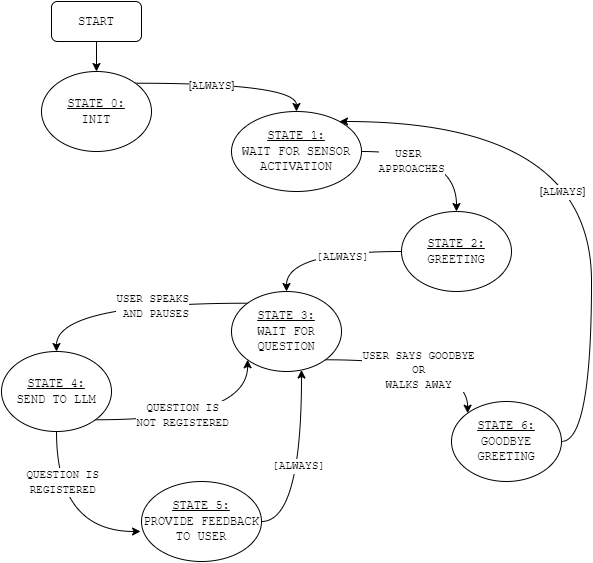

The diagram above was exported from draw.io. Its source (the exported page's mxGraphModel, read from the mxfile embedded in the PNG):
<mxGraphModel dx="1338" dy="820" grid="1" gridSize="10" guides="1" tooltips="1" connect="1" arrows="1" fold="1" page="1" pageScale="1" pageWidth="1100" pageHeight="850" math="0" shadow="0">
  <root>
    <mxCell id="0" />
    <mxCell id="1" parent="0" />
    <mxCell id="3aELBz065f2t_cWxThAi-9" value="" style="edgeStyle=orthogonalEdgeStyle;rounded=0;orthogonalLoop=1;jettySize=auto;html=1;" edge="1" parent="1" source="3aELBz065f2t_cWxThAi-1" target="3aELBz065f2t_cWxThAi-2">
      <mxGeometry relative="1" as="geometry" />
    </mxCell>
    <mxCell id="3aELBz065f2t_cWxThAi-1" value="&lt;div&gt;&lt;font face=&quot;Courier New&quot;&gt;START&lt;/font&gt;&lt;/div&gt;" style="rounded=1;whiteSpace=wrap;html=1;" vertex="1" parent="1">
      <mxGeometry x="130" y="30" width="90" height="40" as="geometry" />
    </mxCell>
    <mxCell id="3aELBz065f2t_cWxThAi-11" style="edgeStyle=orthogonalEdgeStyle;curved=1;rounded=0;orthogonalLoop=1;jettySize=auto;html=1;exitX=1;exitY=0;exitDx=0;exitDy=0;entryX=0.5;entryY=0;entryDx=0;entryDy=0;" edge="1" parent="1" source="3aELBz065f2t_cWxThAi-2" target="3aELBz065f2t_cWxThAi-3">
      <mxGeometry relative="1" as="geometry" />
    </mxCell>
    <mxCell id="3aELBz065f2t_cWxThAi-24" value="[&lt;font face=&quot;Courier New&quot;&gt;ALWAYS&lt;/font&gt;]" style="edgeLabel;html=1;align=center;verticalAlign=middle;resizable=0;points=[];" vertex="1" connectable="0" parent="3aELBz065f2t_cWxThAi-11">
      <mxGeometry x="-0.5342" y="-3" relative="1" as="geometry">
        <mxPoint x="32" as="offset" />
      </mxGeometry>
    </mxCell>
    <mxCell id="3aELBz065f2t_cWxThAi-2" value="&lt;u&gt;&lt;font face=&quot;Courier New&quot;&gt;STATE 0:&lt;/font&gt;&lt;/u&gt;&lt;div&gt;&lt;font face=&quot;Courier New&quot;&gt;INIT&lt;/font&gt;&lt;/div&gt;" style="ellipse;whiteSpace=wrap;html=1;" vertex="1" parent="1">
      <mxGeometry x="120" y="100" width="110" height="80" as="geometry" />
    </mxCell>
    <mxCell id="3aELBz065f2t_cWxThAi-12" style="edgeStyle=orthogonalEdgeStyle;curved=1;rounded=0;orthogonalLoop=1;jettySize=auto;html=1;exitX=1;exitY=0.5;exitDx=0;exitDy=0;entryX=0.5;entryY=0;entryDx=0;entryDy=0;" edge="1" parent="1" source="3aELBz065f2t_cWxThAi-3" target="3aELBz065f2t_cWxThAi-4">
      <mxGeometry relative="1" as="geometry" />
    </mxCell>
    <mxCell id="3aELBz065f2t_cWxThAi-26" value="&lt;font face=&quot;Courier New&quot;&gt;USER&amp;nbsp;&lt;/font&gt;&lt;div&gt;&lt;font face=&quot;Courier New&quot;&gt;APPROACHES&lt;/font&gt;&lt;/div&gt;" style="edgeLabel;html=1;align=center;verticalAlign=middle;resizable=0;points=[];" vertex="1" connectable="0" parent="3aELBz065f2t_cWxThAi-12">
      <mxGeometry x="-0.3677" y="-9" relative="1" as="geometry">
        <mxPoint as="offset" />
      </mxGeometry>
    </mxCell>
    <mxCell id="3aELBz065f2t_cWxThAi-3" value="&lt;u&gt;&lt;font face=&quot;Courier New&quot;&gt;STATE 1:&lt;/font&gt;&lt;/u&gt;&lt;div&gt;&lt;font face=&quot;Courier New&quot;&gt;WAIT FOR SENSOR ACTIVATION&lt;/font&gt;&lt;/div&gt;" style="ellipse;whiteSpace=wrap;html=1;" vertex="1" parent="1">
      <mxGeometry x="310" y="140" width="130" height="80" as="geometry" />
    </mxCell>
    <mxCell id="3aELBz065f2t_cWxThAi-15" style="edgeStyle=orthogonalEdgeStyle;curved=1;rounded=0;orthogonalLoop=1;jettySize=auto;html=1;exitX=0;exitY=0.5;exitDx=0;exitDy=0;entryX=0.5;entryY=0;entryDx=0;entryDy=0;" edge="1" parent="1" source="3aELBz065f2t_cWxThAi-4" target="3aELBz065f2t_cWxThAi-5">
      <mxGeometry relative="1" as="geometry" />
    </mxCell>
    <mxCell id="3aELBz065f2t_cWxThAi-27" value="&lt;font face=&quot;Courier New&quot;&gt;[ALWAYS]&lt;/font&gt;" style="edgeLabel;html=1;align=center;verticalAlign=middle;resizable=0;points=[];" vertex="1" connectable="0" parent="3aELBz065f2t_cWxThAi-15">
      <mxGeometry x="-0.2258" y="5" relative="1" as="geometry">
        <mxPoint as="offset" />
      </mxGeometry>
    </mxCell>
    <mxCell id="3aELBz065f2t_cWxThAi-4" value="&lt;u&gt;&lt;font face=&quot;Courier New&quot;&gt;STATE 2:&lt;/font&gt;&lt;/u&gt;&lt;div&gt;&lt;font face=&quot;Courier New&quot;&gt;GREETING&lt;/font&gt;&lt;/div&gt;" style="ellipse;whiteSpace=wrap;html=1;" vertex="1" parent="1">
      <mxGeometry x="480" y="240" width="110" height="80" as="geometry" />
    </mxCell>
    <mxCell id="3aELBz065f2t_cWxThAi-16" style="edgeStyle=orthogonalEdgeStyle;curved=1;rounded=0;orthogonalLoop=1;jettySize=auto;html=1;exitX=1;exitY=1;exitDx=0;exitDy=0;entryX=0;entryY=0;entryDx=0;entryDy=0;" edge="1" parent="1" source="3aELBz065f2t_cWxThAi-5" target="3aELBz065f2t_cWxThAi-8">
      <mxGeometry relative="1" as="geometry" />
    </mxCell>
    <mxCell id="3aELBz065f2t_cWxThAi-32" value="&lt;font face=&quot;Courier New&quot;&gt;USER SAYS GOODBYE&lt;/font&gt;&lt;div&gt;&lt;font face=&quot;Courier New&quot;&gt;OR&lt;/font&gt;&lt;/div&gt;&lt;div&gt;&lt;font face=&quot;Courier New&quot;&gt;WALKS AWAY&lt;/font&gt;&lt;/div&gt;" style="edgeLabel;html=1;align=center;verticalAlign=middle;resizable=0;points=[];" vertex="1" connectable="0" parent="3aELBz065f2t_cWxThAi-16">
      <mxGeometry x="-0.0481" y="-10" relative="1" as="geometry">
        <mxPoint as="offset" />
      </mxGeometry>
    </mxCell>
    <mxCell id="3aELBz065f2t_cWxThAi-17" style="edgeStyle=orthogonalEdgeStyle;curved=1;rounded=0;orthogonalLoop=1;jettySize=auto;html=1;exitX=0;exitY=0;exitDx=0;exitDy=0;entryX=0.5;entryY=0;entryDx=0;entryDy=0;" edge="1" parent="1" source="3aELBz065f2t_cWxThAi-5" target="3aELBz065f2t_cWxThAi-6">
      <mxGeometry relative="1" as="geometry" />
    </mxCell>
    <mxCell id="3aELBz065f2t_cWxThAi-29" value="&lt;font face=&quot;Courier New&quot;&gt;USER SPEAKS&lt;/font&gt;&lt;div&gt;&lt;font face=&quot;Courier New&quot;&gt;&amp;nbsp;AND PAUSES&lt;/font&gt;&lt;/div&gt;" style="edgeLabel;html=1;align=center;verticalAlign=middle;resizable=0;points=[];" vertex="1" connectable="0" parent="3aELBz065f2t_cWxThAi-17">
      <mxGeometry x="-0.1971" y="3" relative="1" as="geometry">
        <mxPoint as="offset" />
      </mxGeometry>
    </mxCell>
    <mxCell id="3aELBz065f2t_cWxThAi-5" value="&lt;u&gt;&lt;font face=&quot;Courier New&quot;&gt;STATE 3:&lt;/font&gt;&lt;/u&gt;&lt;div&gt;&lt;font face=&quot;Courier New&quot;&gt;WAIT FOR QUESTION&lt;/font&gt;&lt;/div&gt;" style="ellipse;whiteSpace=wrap;html=1;" vertex="1" parent="1">
      <mxGeometry x="310" y="320" width="110" height="80" as="geometry" />
    </mxCell>
    <mxCell id="3aELBz065f2t_cWxThAi-23" style="edgeStyle=orthogonalEdgeStyle;curved=1;rounded=0;orthogonalLoop=1;jettySize=auto;html=1;exitX=1;exitY=1;exitDx=0;exitDy=0;entryX=0;entryY=1;entryDx=0;entryDy=0;" edge="1" parent="1" source="3aELBz065f2t_cWxThAi-6" target="3aELBz065f2t_cWxThAi-5">
      <mxGeometry relative="1" as="geometry">
        <Array as="points">
          <mxPoint x="326" y="448" />
        </Array>
      </mxGeometry>
    </mxCell>
    <mxCell id="3aELBz065f2t_cWxThAi-30" value="&lt;font face=&quot;Courier New&quot;&gt;QUESTION IS&lt;/font&gt;&lt;div&gt;&lt;font face=&quot;Courier New&quot;&gt;NOT REGISTERED&lt;/font&gt;&lt;/div&gt;" style="edgeLabel;html=1;align=center;verticalAlign=middle;resizable=0;points=[];" vertex="1" connectable="0" parent="3aELBz065f2t_cWxThAi-23">
      <mxGeometry x="-0.1791" y="5" relative="1" as="geometry">
        <mxPoint as="offset" />
      </mxGeometry>
    </mxCell>
    <mxCell id="3aELBz065f2t_cWxThAi-6" value="&lt;u&gt;&lt;font face=&quot;Courier New&quot;&gt;STATE 4:&lt;/font&gt;&lt;/u&gt;&lt;div&gt;&lt;font face=&quot;Courier New&quot;&gt;SEND TO LLM&lt;/font&gt;&lt;/div&gt;" style="ellipse;whiteSpace=wrap;html=1;" vertex="1" parent="1">
      <mxGeometry x="80" y="380" width="110" height="80" as="geometry" />
    </mxCell>
    <mxCell id="3aELBz065f2t_cWxThAi-7" value="&lt;u&gt;&lt;font face=&quot;Courier New&quot;&gt;STATE 5:&lt;/font&gt;&lt;/u&gt;&lt;div&gt;&lt;font face=&quot;Courier New&quot;&gt;PROVIDE FEEDBACK TO USER&lt;/font&gt;&lt;/div&gt;" style="ellipse;whiteSpace=wrap;html=1;" vertex="1" parent="1">
      <mxGeometry x="220" y="510" width="120" height="80" as="geometry" />
    </mxCell>
    <mxCell id="3aELBz065f2t_cWxThAi-14" style="edgeStyle=orthogonalEdgeStyle;curved=1;rounded=0;orthogonalLoop=1;jettySize=auto;html=1;exitX=1;exitY=0.5;exitDx=0;exitDy=0;" edge="1" parent="1" source="3aELBz065f2t_cWxThAi-8" target="3aELBz065f2t_cWxThAi-3">
      <mxGeometry relative="1" as="geometry">
        <Array as="points">
          <mxPoint x="670" y="470" />
          <mxPoint x="670" y="150" />
        </Array>
      </mxGeometry>
    </mxCell>
    <mxCell id="3aELBz065f2t_cWxThAi-25" value="[&lt;font face=&quot;Courier New&quot;&gt;ALWAYS&lt;/font&gt;]" style="edgeLabel;html=1;align=center;verticalAlign=middle;resizable=0;points=[];" vertex="1" connectable="0" parent="3aELBz065f2t_cWxThAi-14">
      <mxGeometry x="0.4219" y="27" relative="1" as="geometry">
        <mxPoint x="48" y="43" as="offset" />
      </mxGeometry>
    </mxCell>
    <mxCell id="3aELBz065f2t_cWxThAi-8" value="&lt;u&gt;&lt;font face=&quot;Courier New&quot;&gt;STATE 6:&lt;/font&gt;&lt;/u&gt;&lt;div&gt;&lt;font face=&quot;Courier New&quot;&gt;GOODBYE GREETING&lt;/font&gt;&lt;/div&gt;" style="ellipse;whiteSpace=wrap;html=1;" vertex="1" parent="1">
      <mxGeometry x="530" y="430" width="110" height="80" as="geometry" />
    </mxCell>
    <mxCell id="3aELBz065f2t_cWxThAi-21" style="edgeStyle=orthogonalEdgeStyle;curved=1;rounded=0;orthogonalLoop=1;jettySize=auto;html=1;exitX=1;exitY=0.5;exitDx=0;exitDy=0;" edge="1" parent="1" source="3aELBz065f2t_cWxThAi-7" target="3aELBz065f2t_cWxThAi-5">
      <mxGeometry relative="1" as="geometry">
        <Array as="points">
          <mxPoint x="380" y="550" />
        </Array>
      </mxGeometry>
    </mxCell>
    <mxCell id="3aELBz065f2t_cWxThAi-28" value="&lt;font face=&quot;Courier New&quot;&gt;[ALWAYS]&lt;/font&gt;" style="edgeLabel;html=1;align=center;verticalAlign=middle;resizable=0;points=[];" vertex="1" connectable="0" parent="3aELBz065f2t_cWxThAi-21">
      <mxGeometry x="0.0025" y="4" relative="1" as="geometry">
        <mxPoint as="offset" />
      </mxGeometry>
    </mxCell>
    <mxCell id="3aELBz065f2t_cWxThAi-22" style="edgeStyle=orthogonalEdgeStyle;curved=1;rounded=0;orthogonalLoop=1;jettySize=auto;html=1;exitX=0.5;exitY=1;exitDx=0;exitDy=0;entryX=-0.008;entryY=0.625;entryDx=0;entryDy=0;entryPerimeter=0;" edge="1" parent="1" source="3aELBz065f2t_cWxThAi-6" target="3aELBz065f2t_cWxThAi-7">
      <mxGeometry relative="1" as="geometry" />
    </mxCell>
    <mxCell id="3aELBz065f2t_cWxThAi-31" value="&lt;font face=&quot;Courier New&quot;&gt;QUESTION IS&lt;/font&gt;&lt;div&gt;&lt;font face=&quot;Courier New&quot;&gt;REGISTERED&lt;/font&gt;&lt;/div&gt;" style="edgeLabel;html=1;align=center;verticalAlign=middle;resizable=0;points=[];" vertex="1" connectable="0" parent="3aELBz065f2t_cWxThAi-22">
      <mxGeometry x="-0.4566" y="5" relative="1" as="geometry">
        <mxPoint as="offset" />
      </mxGeometry>
    </mxCell>
  </root>
</mxGraphModel>